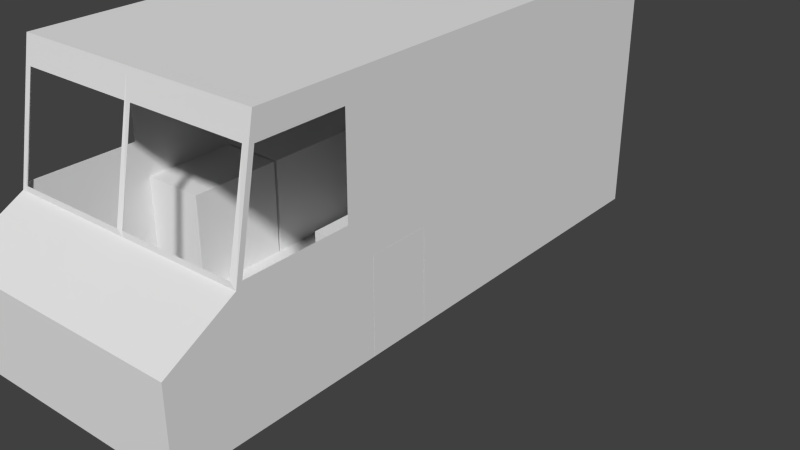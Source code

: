 # Source: FoodTruck.blend  (saved by Blender 2.72.0; exported with 4.5.12 LTS)
import bpy
from mathutils import Matrix  # noqa: F401  (used for matrix-valued properties, if any)

bpy.ops.wm.read_factory_settings(use_empty=True)
scene = bpy.context.scene
scene.name = 'Scene'

# ---- collections
col_collection_1 = bpy.data.collections.new('Collection 1'); scene.collection.children.link(col_collection_1)
col_collection_8 = bpy.data.collections.new('Collection 8'); scene.collection.children.link(col_collection_8)

# ---- world
world_world = bpy.data.worlds.new('World'); scene.world = world_world
world_world.color = (0.05088, 0.05088, 0.05088)
world_world.use_sun_shadow = False
world_world.sun_shadow_jitter_overblur = 0.0
world_world.cycles.sampling_method = 'MANUAL'
world_world.cycles.sample_map_resolution = 256

# ---- meshes
me_cube = bpy.data.meshes.new('Cube')
me_cube.from_pydata([(1.0, 0.25, -2.2), (1.0, 0.25, 2.0), (-1.0, 0.25, 2.0), (-1.0, 0.25, -2.2), (1.0, 1.25, -2.0), (1.0, 1.25, 2.0), (-1.0, 1.25, 2.0), (-1.0, 1.25, -2.0), (1.0, 0.75, -2.2), (-1.0, 0.75, -2.2), (1.0, 0.25, -2.75), (-1.0, 0.25, -2.75), (1.0, 0.6, -2.75), (-1.0, 0.6, -2.75), (0.025, 1.25, -2.0), (0.025, 0.75, -2.2), (-0.025, 0.75, -2.2), (-0.025, 1.25, -2.0), (-0.95, 0.75, -2.2), (-0.95, 1.25, -2.0), (0.95, 1.25, -2.0), (0.95, 0.75, -2.2), (0.025, 0.7725, -2.2), (0.95, 0.7725, -2.2), (0.025, 1.15, -2.04), (0.95, 1.15, -2.04), (-0.025, 0.7725, -2.2), (-0.95, 0.7725, -2.2), (-0.95, 1.15, -2.04), (-0.025, 1.15, -2.04), (-1.0, 1.25, -1.25), (-1.0, 0.25, -1.25), (-1.0, 0.75, -1.25), (-1.0, 1.25, -1.95), (-1.0, 0.75, -2.15), (1.0, 1.25, -1.25), (-1.0, 1.25, -1.3), (-1.0, 0.75, -1.3), (-1.0, 0.7725, -1.3), (-1.0, 0.7725, -2.15), (-1.0, 1.15, -1.3), (-1.0, 1.15, -2.0), (1.0, 0.25, -1.25), (1.0, 0.6, -1.25), (1.0, 1.25, -1.3), (1.0, 0.75, -1.3), (1.0, 0.75, -2.15), (1.0, 1.25, -1.95), (1.0, 0.7725, -1.3), (1.0, 0.7725, -2.15), (1.0, 1.15, -1.3), (1.0, 1.15, -2.0), (-4.733e-05, 1.25, 2.0), (-4.721e-05, 0.25, 2.0), (0.5, 0.25, 2.0), (0.5, 1.25, 2.0), (-0.5, 1.25, 2.0), (-0.5, 0.25, 2.0), (-4.728e-05, 0.85, 2.0), (0.5, 0.85, 2.0), (-0.5, 0.85, 2.0), (-4.731e-05, 1.15, 2.0), (-0.5, 1.15, 2.0), (0.5, 1.15, 2.0), (-4.729e-05, 0.875, 2.0), (-0.5, 0.875, 2.0), (0.5, 0.875, 2.0), (-4.731e-05, 1.125, 2.0), (0.5, 1.125, 2.0), (-0.5, 1.125, 2.0), (-0.05, 0.875, 2.0), (-0.05, 1.125, 2.0), (0.05, 0.875, 2.0), (0.05, 1.125, 2.0), (-0.45, 0.875, 2.0), (-0.45, 1.125, 2.0), (0.45, 0.875, 2.0), (0.45, 1.125, 2.0), (1.0, 0.6, 2.0), (1.0, 1.15, -1.25), (1.0, 1.15, 2.0), (1.0, 0.6, 1.25), (1.0, 1.15, 1.25), (1.0, 1.15, -0.5), (1.0, 0.6, -0.5), (1.0, 1.15, 1.2), (1.0, 0.6, 1.2), (1.0, 1.15, -0.45), (1.0, 0.6, -0.45), (1.0, 0.625, 1.2), (1.0, 0.625, -0.45), (1.0, 1.125, 1.2), (1.0, 1.125, -0.45), (1.05, 0.625, 1.2), (1.05, 0.625, -0.45), (1.05, 1.125, 1.2), (1.05, 1.125, -0.45)], [], [(35, 79, 83, 87, 85, 82, 80, 5), (56, 62, 69, 65, 60, 57, 2, 6), (32, 31, 3, 9, 34, 37), (9, 13, 12, 8, 21, 15, 16, 18), (8, 0, 42, 43, 45, 46), (17, 29, 26, 16, 15, 22, 24, 14), (13, 11, 10, 12), (8, 12, 10, 0), (3, 11, 13, 9), (22, 15, 21, 23), (7, 9, 18, 27, 28, 19), (27, 18, 16, 26), (20, 25, 23, 21, 8, 4), (14, 24, 25, 20), (19, 28, 29, 17), (6, 2, 31, 32, 30), (30, 32, 37, 38, 40, 36), (33, 41, 39, 34, 9, 7), (44, 50, 48, 45, 43, 79, 35), (38, 37, 34, 39), (36, 40, 41, 33), (4, 8, 46, 49, 51, 47), (49, 46, 45, 48), (47, 51, 50, 44), (59, 54, 53, 58), (5, 80, 78, 1, 54, 59, 66, 68, 63, 55), (58, 53, 57, 60), (64, 58, 60, 65, 74, 70), (66, 59, 58, 64, 72, 76), (55, 63, 61, 52), (52, 61, 62, 56), (73, 72, 64, 67), (75, 74, 65, 69), (61, 67, 71, 75, 69, 62), (63, 68, 77, 73, 67, 61), (67, 64, 70, 71), (68, 66, 76, 77), (43, 42, 1, 78, 81, 86, 88, 84), (82, 81, 78, 80), (83, 84, 88, 90, 92, 87), (79, 43, 84, 83), (85, 91, 89, 86, 81, 82), (90, 88, 86, 89), (87, 92, 91, 85), (42, 0, 10, 11, 3, 31, 2, 57, 53, 54, 1), (35, 5, 55, 52, 56, 6, 30, 36, 33, 7, 19, 17, 14, 20, 4, 47, 44), (91, 92, 96, 95), (92, 90, 94, 96), (89, 91, 95, 93), (90, 89, 93, 94)])
me_cube.use_remesh_preserve_volume = False
me_cube.use_remesh_preserve_attributes = False
me_cube.use_mirror_vertex_groups = False
me_cube.update()
me_cube_003 = bpy.data.meshes.new('Cube.003')
me_cube_003.from_pydata([(-1.0, -1.0, -1.0), (-1.0, 1.0, -1.0), (1.0, 1.0, -1.0), (1.0, -1.0, -1.0), (-1.0, -1.0, 0.9), (-1.0, 1.0, 0.9), (1.0, 1.0, 0.9), (1.0, -1.0, 0.9)], [], [(4, 5, 1, 0), (5, 6, 2, 1), (7, 4, 0, 3), (7, 6, 5, 4)])
me_cube_003.use_remesh_preserve_volume = False
me_cube_003.use_remesh_preserve_attributes = False
me_cube_003.use_mirror_vertex_groups = False
me_cube_003.update()
me_cube_002 = bpy.data.meshes.new('Cube.002')
me_cube_002.from_pydata([(-1.0, -1.0, -1.0), (-1.0, 1.0, -1.0), (1.0, 1.0, -1.0), (1.0, -1.0, -1.0), (-1.0, -1.0, 1.0), (-1.0, 1.0, 1.0), (1.0, 1.0, 1.0), (1.0, -1.0, 1.0)], [], [(5, 6, 2, 1), (6, 7, 3, 2), (7, 4, 0, 3), (7, 6, 5, 4)])
me_cube_002.use_remesh_preserve_volume = False
me_cube_002.use_remesh_preserve_attributes = False
me_cube_002.use_mirror_vertex_groups = False
me_cube_002.update()
me_cube_001 = bpy.data.meshes.new('Cube.001')
me_cube_001.from_pydata([(-1.0, -1.0, -1.0), (-1.0, 1.0, -1.0), (1.0, 1.0, -1.0), (1.0, -1.0, -1.0), (-1.0, -1.0, 1.0), (-1.0, 1.0, 1.0), (1.0, 1.0, 1.0), (1.0, -1.0, 1.0)], [], [(5, 6, 2, 1), (6, 7, 3, 2), (7, 4, 0, 3), (7, 6, 5, 4)])
me_cube_001.use_remesh_preserve_volume = False
me_cube_001.use_remesh_preserve_attributes = False
me_cube_001.use_mirror_vertex_groups = False
me_cube_001.update()
me_cube_004 = bpy.data.meshes.new('Cube.004')
me_cube_004.from_pydata([(1.0, -1.0, 0.5), (1.0, 1.0, 0.5), (-1.0, -1.0, 1.85), (-1.0, 1.0, 1.85), (1.0, 1.0, 1.85), (1.0, -1.0, 1.85), (-1.0, -1.0, 2.65), (-1.0, 1.0, 2.65), (1.0, 1.0, 2.65), (1.0, -1.0, 2.65)], [], [(2, 3, 1, 0), (3, 4, 1), (2, 5, 9, 6), (5, 2, 0), (4, 3, 7, 8), (3, 2, 6, 7)])
me_cube_004.use_remesh_preserve_volume = False
me_cube_004.use_remesh_preserve_attributes = False
me_cube_004.use_mirror_vertex_groups = False
me_cube_004.update()
me_cube_005 = bpy.data.meshes.new('Cube.005')
me_cube_005.from_pydata([(-1.0, -1.0, -1.0), (-1.0, 1.0, -1.0), (1.0, 1.0, -1.0), (1.0, -1.0, -1.0), (-1.0, -1.0, 0.8), (-1.0, 1.0, 0.8), (1.0, 1.0, 0.8), (1.0, -1.0, 0.8)], [], [(4, 5, 1, 0), (5, 6, 2, 1), (7, 4, 0, 3), (7, 6, 5, 4)])
me_cube_005.use_remesh_preserve_volume = False
me_cube_005.use_remesh_preserve_attributes = False
me_cube_005.use_mirror_vertex_groups = False
me_cube_005.update()
me_cube_006 = bpy.data.meshes.new('Cube.006')
me_cube_006.from_pydata([(-1.0, -1.0, -1.0), (-1.0, 1.0, -1.0), (1.0, 1.0, -1.0), (1.0, -1.0, -1.0), (-1.0, -1.0, 1.0), (-1.0, 1.0, 1.0), (1.0, 1.0, 1.0), (1.0, -1.0, 1.0)], [], [(4, 5, 1, 0), (5, 6, 2, 1), (7, 4, 0, 3), (7, 6, 5, 4)])
me_cube_006.use_remesh_preserve_volume = False
me_cube_006.use_remesh_preserve_attributes = False
me_cube_006.use_mirror_vertex_groups = False
me_cube_006.update()
me_cube_007 = bpy.data.meshes.new('Cube.007')
me_cube_007.from_pydata([(-1.0, -1.0, -1.0), (-1.0, 1.0, -1.0), (1.0, 1.0, -1.0), (1.0, -1.0, -1.0), (-1.0, -1.0, 1.0), (-1.0, 1.0, 1.0), (1.0, 1.0, 1.0), (1.0, -1.0, 1.0)], [], [(4, 5, 1, 0), (5, 6, 2, 1), (7, 4, 0, 3), (7, 6, 5, 4)])
me_cube_007.use_remesh_preserve_volume = False
me_cube_007.use_remesh_preserve_attributes = False
me_cube_007.use_mirror_vertex_groups = False
me_cube_007.update()
me_cube_008 = bpy.data.meshes.new('Cube.008')
me_cube_008.from_pydata([(-1.0, -1.0, -1.0), (-1.0, 1.0, -1.0), (1.0, 1.0, -1.0), (1.0, -1.0, -1.0), (-1.0, -1.0, 1.0), (-1.0, 1.0, 1.0), (1.0, 1.0, 1.0), (1.0, -1.0, 1.0)], [], [(4, 5, 1, 0), (5, 6, 2, 1), (7, 4, 0, 3), (7, 6, 5, 4)])
me_cube_008.use_remesh_preserve_volume = False
me_cube_008.use_remesh_preserve_attributes = False
me_cube_008.use_mirror_vertex_groups = False
me_cube_008.update()

# ---- objects
ob_food_truck = bpy.data.objects.new('Food Truck', me_cube)
ob_grill = bpy.data.objects.new('Grill', me_cube_003)
ob_fridge = bpy.data.objects.new('Fridge', me_cube_002)
ob_prep_table = bpy.data.objects.new('Prep Table', me_cube_001)
ob_air_vent = bpy.data.objects.new('Air Vent', me_cube_004)
ob_fryer = bpy.data.objects.new('Fryer', me_cube_005)
ob_counter = bpy.data.objects.new('Counter', me_cube_006)
ob_sink = bpy.data.objects.new('Sink', me_cube_007)
ob_register_counter = bpy.data.objects.new('Register Counter', me_cube_008)

# ---- transforms, parenting, visibility, modifiers, constraints
ob_food_truck.location = (0.0, 0.0, 0.0)
ob_food_truck.rotation_euler = (1.571, -0.0, -3.142)
ob_food_truck.scale = (2.0, 4.0, 2.0)
ob_food_truck.hide_viewport = True
ob_food_truck.lineart.crease_threshold = 0.0
ob_grill.location = (1.5, 1.4, 1.75)
ob_grill.scale = (0.5, 1.0, 0.75)
ob_grill.lineart.crease_threshold = 0.0
ob_fridge.location = (1.5, 3.2, 2.5)
ob_fridge.rotation_euler = (0.0, 0.0, 3.142)
ob_fridge.scale = (0.5, 0.75, 1.5)
ob_fridge.lineart.crease_threshold = 0.0
ob_prep_table.location = (-1.5, 0.75, 1.75)
ob_prep_table.scale = (0.5, 1.625, 0.75)
ob_prep_table.lineart.crease_threshold = 0.0
ob_air_vent.location = (1.5, 1.4, 3.0)
ob_air_vent.scale = (0.5, 1.0, 0.75)
ob_air_vent.lineart.crease_threshold = 0.0
ob_fryer.location = (1.5, -0.375, 1.75)
ob_fryer.scale = (0.5, 0.75, 0.75)
ob_fryer.lineart.crease_threshold = 0.0
ob_counter.location = (1.5, -1.65, 1.75)
ob_counter.scale = (0.5, 0.5, 0.75)
ob_counter.lineart.crease_threshold = 0.0
ob_sink.location = (-1.5, -1.675, 1.75)
ob_sink.rotation_euler = (0.0, 0.0, 3.142)
ob_sink.scale = (0.5, 0.75, 0.75)
ob_sink.lineart.crease_threshold = 0.0
ob_register_counter.location = (-1.5, 3.2, 1.75)
ob_register_counter.rotation_euler = (0.0, 0.0, 3.142)
ob_register_counter.scale = (0.5, 0.75, 0.75)
ob_register_counter.lineart.crease_threshold = 0.0

# ---- collection membership
col_collection_1.objects.link(ob_food_truck)
col_collection_8.objects.link(ob_grill)
col_collection_8.objects.link(ob_fridge)
col_collection_8.objects.link(ob_prep_table)
col_collection_8.objects.link(ob_air_vent)
col_collection_8.objects.link(ob_fryer)
col_collection_8.objects.link(ob_counter)
col_collection_8.objects.link(ob_sink)
col_collection_8.objects.link(ob_register_counter)

# ---- scene / render settings (as saved in the file)
scene.frame_start = 1; scene.frame_end = 250; scene.frame_set(3)
scene.render.engine = 'BLENDER_EEVEE_NEXT'
scene.render.resolution_percentage = 50
scene.render.dither_intensity = 0.0
scene.cycles.use_denoising = False
scene.cycles.samples = 10
scene.cycles.sampling_pattern = 'TABULATED_SOBOL'
scene.cycles.light_sampling_threshold = 0.0
scene.cycles.use_adaptive_sampling = False
scene.cycles.use_light_tree = False
scene.cycles.blur_glossy = 0.0
scene.cycles.pixel_filter_type = 'GAUSSIAN'
scene.cycles.sample_clamp_indirect = 0.0
scene.view_settings.view_transform = 'Standard'
bpy.context.view_layer.update()

# ---- added for rendering (the .blend has no active camera and no usable light): camera, sun
cam_auto = bpy.data.cameras.new('AutoCamera')
cam_auto.lens = 50.0
cam_auto.sensor_width = 36.0
cam_auto.clip_end = 1000.0
ob_auto_camera = bpy.data.objects.new('AutoCamera', cam_auto)
scene.collection.objects.link(ob_auto_camera)
ob_auto_camera.location = (9.98685, -11.2217, 9.10822)
ob_auto_camera.rotation_euler = (1.09748, -7.21219e-08, 0.694738)
scene.camera = ob_auto_camera
light_auto_sun = bpy.data.lights.new('AutoSun', 'SUN')
light_auto_sun.energy = 3.0
light_auto_sun.angle = 0.0523599
ob_auto_sun = bpy.data.objects.new('AutoSun', light_auto_sun)
scene.collection.objects.link(ob_auto_sun)
ob_auto_sun.rotation_euler = (0.872665, 0.174533, 0.523599)
bpy.context.view_layer.update()
